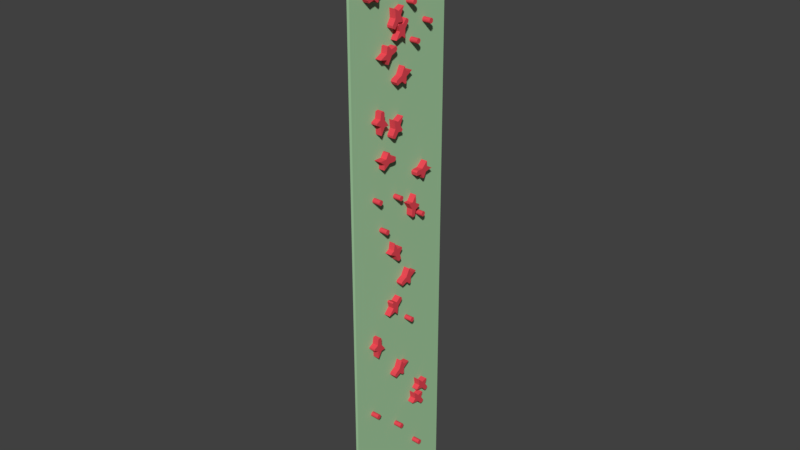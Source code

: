 # Source: SpeedClimbingWall.blend  (saved by Blender 2.79.0; exported with 4.5.12 LTS)
import bpy
from mathutils import Matrix  # noqa: F401  (used for matrix-valued properties, if any)

bpy.ops.wm.read_factory_settings(use_empty=True)
scene = bpy.context.scene
scene.name = 'Scene'

# ---- collections
col_collection_1 = bpy.data.collections.new('Collection 1'); scene.collection.children.link(col_collection_1)

# ---- materials (node trees are filled in below, after node groups)
mat_material_001 = bpy.data.materials.new('Material.001')
mat_material_001.alpha_threshold = 0.0
mat_material_001.use_transparent_shadow = False
mat_material_001.diffuse_color = (0.3853, 0.6383, 0.366, 1.0)
mat_material_001.specular_color = (0.8941, 1.0, 0.9397)
mat_material_001.roughness = 0.5
mat_material_002 = bpy.data.materials.new('Material.002')
mat_material_002.alpha_threshold = 0.0
mat_material_002.use_transparent_shadow = False
mat_material_002.preview_render_type = 'CUBE'
mat_material_002.diffuse_color = (0.8, 0.0675, 0.09141, 1.0)
mat_material_002.specular_color = (1.0, 0.1714, 0.0922)
mat_material_002.roughness = 0.5

# ---- material node trees

# ---- world
world_world = bpy.data.worlds.new('World'); scene.world = world_world
world_world.color = (0.05088, 0.05088, 0.05088)
world_world.use_sun_shadow = False
world_world.sun_shadow_jitter_overblur = 0.0
world_world.cycles.sampling_method = 'MANUAL'

# ---- meshes
me_plane = bpy.data.meshes.new('Plane')
me_plane.from_pydata([(-1.999, -0.9977, -0.07884), (0.000526, -0.9977, -0.07884), (-1.999, 1.002, -0.07884), (0.000526, 1.002, -0.07884), (-1.999, 1.002, -0.0003786), (-1.999, -0.9977, -0.0003786), (0.000526, -0.9977, -0.0003786), (0.000526, 1.002, -0.0003786)], [], [(0, 2, 3, 1), (5, 6, 7, 4), (0, 1, 6, 5), (1, 3, 7, 6), (2, 0, 5, 4), (3, 2, 4, 7)])
me_plane.materials.append(mat_material_001)
me_plane.use_remesh_preserve_volume = False
me_plane.use_remesh_preserve_attributes = False
me_plane.use_mirror_vertex_groups = False
me_plane.update()
me_cylinder_011 = bpy.data.meshes.new('Cylinder.011')
me_cylinder_011.from_pydata([(1.864, 0.6722, 24.93), (2.562, 0.6722, 24.87), (1.862, 0.6699, 24.91), (2.56, 0.6699, 24.84), (1.86, 0.6631, 24.88), (2.558, 0.6631, 24.82), (1.858, 0.652, 24.86), (2.556, 0.652, 24.8), (1.857, 0.6371, 24.84), (2.554, 0.6371, 24.78), (1.856, 0.6189, 24.83), (2.553, 0.6189, 24.77), (1.855, 0.5982, 24.82), (2.552, 0.5982, 24.76), (1.854, 0.5757, 24.81), (2.551, 0.5757, 24.75), (1.854, 0.5522, 24.81), (2.551, 0.5522, 24.75), (1.854, 0.5288, 24.81), (2.551, 0.5288, 24.75), (1.855, 0.5063, 24.82), (2.552, 0.5063, 24.76), (1.856, 0.4856, 24.83), (2.553, 0.4856, 24.77), (1.857, 0.4674, 24.84), (2.554, 0.4674, 24.78), (1.858, 0.4525, 24.86), (2.556, 0.4525, 24.8), (1.86, 0.4414, 24.88), (2.558, 0.4414, 24.82), (1.862, 0.4345, 24.91), (2.56, 0.4345, 24.84), (1.864, 0.4322, 24.93), (2.562, 0.4322, 24.87), (1.866, 0.4345, 24.95), (2.564, 0.4345, 24.89), (1.868, 0.4414, 24.97), (2.566, 0.4414, 24.91), (1.87, 0.4525, 25.0), (2.567, 0.4525, 24.93), (1.872, 0.4674, 25.01), (2.569, 0.4674, 24.95), (1.873, 0.4856, 25.03), (2.57, 0.4856, 24.97), (1.874, 0.5063, 25.04), (2.571, 0.5063, 24.98), (1.875, 0.5288, 25.05), (2.572, 0.5288, 24.99), (1.875, 0.5522, 25.05), (2.572, 0.5522, 24.99), (1.875, 0.5757, 25.05), (2.572, 0.5757, 24.99), (1.874, 0.5982, 25.04), (2.571, 0.5982, 24.98), (1.873, 0.6189, 25.03), (2.57, 0.6189, 24.97), (1.872, 0.6371, 25.01), (2.569, 0.6371, 24.95), (1.87, 0.652, 25.0), (2.567, 0.652, 24.93), (1.868, 0.6631, 24.97), (2.566, 0.6631, 24.91), (1.866, 0.6699, 24.95), (2.564, 0.6699, 24.89)], [], [(0, 1, 3, 2), (2, 3, 5, 4), (4, 5, 7, 6), (6, 7, 9, 8), (8, 9, 11, 10), (10, 11, 13, 12), (12, 13, 15, 14), (14, 15, 17, 16), (16, 17, 19, 18), (18, 19, 21, 20), (20, 21, 23, 22), (22, 23, 25, 24), (24, 25, 27, 26), (26, 27, 29, 28), (28, 29, 31, 30), (30, 31, 33, 32), (32, 33, 35, 34), (34, 35, 37, 36), (36, 37, 39, 38), (38, 39, 41, 40), (40, 41, 43, 42), (42, 43, 45, 44), (44, 45, 47, 46), (46, 47, 49, 48), (48, 49, 51, 50), (50, 51, 53, 52), (52, 53, 55, 54), (54, 55, 57, 56), (56, 57, 59, 58), (58, 59, 61, 60), (3, 1, 63, 61, 59, 57, 55, 53, 51, 49, 47, 45, 43, 41, 39, 37, 35, 33, 31, 29, 27, 25, 23, 21, 19, 17, 15, 13, 11, 9, 7, 5), (60, 61, 63, 62), (62, 63, 1, 0), (0, 2, 4, 6, 8, 10, 12, 14, 16, 18, 20, 22, 24, 26, 28, 30, 32, 34, 36, 38, 40, 42, 44, 46, 48, 50, 52, 54, 56, 58, 60, 62)])
me_cylinder_011.materials.append(mat_material_002)
me_cylinder_011.use_remesh_preserve_volume = False
me_cylinder_011.use_remesh_preserve_attributes = False
me_cylinder_011.use_mirror_vertex_groups = False
me_cylinder_011.update()
me_plane_021 = bpy.data.meshes.new('Plane.021')
me_plane_021.from_pydata([(2.638, 0.7917, 26.72), (2.66, 1.107, 26.97), (2.613, 0.8293, 26.43), (2.659, 0.7301, 26.95), (2.62, 0.5454, 26.51), (2.676, 0.5792, 27.15), (2.642, 0.4565, 26.76), (2.626, 0.1961, 26.58), (2.617, 0.1654, 26.48), (2.607, 0.2668, 26.37), (2.609, 0.7582, 26.39), (2.183, 0.8293, 26.47), (2.208, 0.7917, 26.75), (2.231, 1.107, 27.01), (2.229, 0.7301, 26.99), (2.18, 0.7582, 26.42), (2.178, 0.2668, 26.41), (2.19, 0.5454, 26.55), (2.247, 0.5792, 27.19), (2.212, 0.4565, 26.8), (2.197, 0.1961, 26.62), (2.188, 0.1654, 26.52)], [], [(0, 1, 3, 5, 6, 7, 8, 9, 4, 10, 2), (12, 13, 14, 18, 19, 20, 21, 16, 17, 15, 11), (8, 21, 16, 9), (5, 18, 19, 6), (10, 15, 11, 2), (4, 17, 15, 10), (2, 11, 12, 0), (6, 19, 20, 7), (9, 16, 17, 4), (0, 12, 13, 1), (7, 20, 21, 8), (3, 14, 18, 5), (1, 13, 14, 3)])
me_plane_021.materials.append(mat_material_002)
me_plane_021.use_remesh_preserve_volume = False
me_plane_021.use_remesh_preserve_attributes = False
me_plane_021.use_mirror_vertex_groups = False
me_plane_021.update()
me_cylinder_010 = bpy.data.meshes.new('Cylinder.010')
me_cylinder_010.from_pydata([(1.774, 1.745, 23.89), (2.471, 1.745, 23.83), (1.771, 1.743, 23.87), (2.469, 1.743, 23.81), (1.77, 1.736, 23.85), (2.467, 1.736, 23.78), (1.768, 1.725, 23.82), (2.465, 1.725, 23.76), (1.766, 1.71, 23.81), (2.463, 1.71, 23.75), (1.765, 1.692, 23.79), (2.462, 1.692, 23.73), (1.764, 1.671, 23.78), (2.461, 1.671, 23.72), (1.763, 1.648, 23.77), (2.461, 1.648, 23.71), (1.763, 1.625, 23.77), (2.46, 1.625, 23.71), (1.763, 1.602, 23.77), (2.461, 1.602, 23.71), (1.764, 1.579, 23.78), (2.461, 1.579, 23.72), (1.765, 1.558, 23.79), (2.462, 1.558, 23.73), (1.766, 1.54, 23.81), (2.463, 1.54, 23.75), (1.768, 1.525, 23.82), (2.465, 1.525, 23.76), (1.77, 1.514, 23.85), (2.467, 1.514, 23.78), (1.771, 1.507, 23.87), (2.469, 1.507, 23.81), (1.774, 1.505, 23.89), (2.471, 1.505, 23.83), (1.776, 1.507, 23.91), (2.473, 1.507, 23.85), (1.778, 1.514, 23.94), (2.475, 1.514, 23.88), (1.779, 1.525, 23.96), (2.477, 1.525, 23.9), (1.781, 1.54, 23.98), (2.478, 1.54, 23.91), (1.782, 1.558, 23.99), (2.48, 1.558, 23.93), (1.783, 1.579, 24.0), (2.481, 1.579, 23.94), (1.784, 1.602, 24.01), (2.481, 1.602, 23.95), (1.784, 1.625, 24.01), (2.481, 1.625, 23.95), (1.784, 1.648, 24.01), (2.481, 1.648, 23.95), (1.783, 1.671, 24.0), (2.481, 1.671, 23.94), (1.782, 1.692, 23.99), (2.48, 1.692, 23.93), (1.781, 1.71, 23.98), (2.478, 1.71, 23.91), (1.779, 1.725, 23.96), (2.477, 1.725, 23.9), (1.778, 1.736, 23.94), (2.475, 1.736, 23.88), (1.776, 1.743, 23.91), (2.473, 1.743, 23.85)], [], [(0, 1, 3, 2), (2, 3, 5, 4), (4, 5, 7, 6), (6, 7, 9, 8), (8, 9, 11, 10), (10, 11, 13, 12), (12, 13, 15, 14), (14, 15, 17, 16), (16, 17, 19, 18), (18, 19, 21, 20), (20, 21, 23, 22), (22, 23, 25, 24), (24, 25, 27, 26), (26, 27, 29, 28), (28, 29, 31, 30), (30, 31, 33, 32), (32, 33, 35, 34), (34, 35, 37, 36), (36, 37, 39, 38), (38, 39, 41, 40), (40, 41, 43, 42), (42, 43, 45, 44), (44, 45, 47, 46), (46, 47, 49, 48), (48, 49, 51, 50), (50, 51, 53, 52), (52, 53, 55, 54), (54, 55, 57, 56), (56, 57, 59, 58), (58, 59, 61, 60), (3, 1, 63, 61, 59, 57, 55, 53, 51, 49, 47, 45, 43, 41, 39, 37, 35, 33, 31, 29, 27, 25, 23, 21, 19, 17, 15, 13, 11, 9, 7, 5), (60, 61, 63, 62), (62, 63, 1, 0), (0, 2, 4, 6, 8, 10, 12, 14, 16, 18, 20, 22, 24, 26, 28, 30, 32, 34, 36, 38, 40, 42, 44, 46, 48, 50, 52, 54, 56, 58, 60, 62)])
me_cylinder_010.materials.append(mat_material_002)
me_cylinder_010.use_remesh_preserve_volume = False
me_cylinder_010.use_remesh_preserve_attributes = False
me_cylinder_010.use_mirror_vertex_groups = False
me_cylinder_010.update()
me_cylinder_009 = bpy.data.meshes.new('Cylinder.009')
me_cylinder_009.from_pydata([(1.714, 0.9177, 23.22), (2.412, 0.9177, 23.15), (1.712, 0.9154, 23.19), (2.41, 0.9154, 23.13), (1.71, 0.9085, 23.17), (2.408, 0.9085, 23.11), (1.709, 0.8975, 23.15), (2.406, 0.8975, 23.09), (1.707, 0.8825, 23.13), (2.404, 0.8825, 23.07), (1.706, 0.8643, 23.12), (2.403, 0.8643, 23.06), (1.705, 0.8436, 23.11), (2.402, 0.8436, 23.04), (1.704, 0.8211, 23.1), (2.402, 0.8211, 23.04), (1.704, 0.7977, 23.1), (2.401, 0.7977, 23.04), (1.704, 0.7743, 23.1), (2.402, 0.7743, 23.04), (1.705, 0.7518, 23.11), (2.402, 0.7518, 23.04), (1.706, 0.731, 23.12), (2.403, 0.731, 23.06), (1.707, 0.7128, 23.13), (2.404, 0.7128, 23.07), (1.709, 0.6979, 23.15), (2.406, 0.6979, 23.09), (1.71, 0.6868, 23.17), (2.408, 0.6868, 23.11), (1.712, 0.68, 23.19), (2.41, 0.68, 23.13), (1.714, 0.6777, 23.22), (2.412, 0.6777, 23.15), (1.716, 0.68, 23.24), (2.414, 0.68, 23.18), (1.718, 0.6868, 23.26), (2.416, 0.6868, 23.2), (1.72, 0.6979, 23.28), (2.418, 0.6979, 23.22), (1.722, 0.7128, 23.3), (2.419, 0.7128, 23.24), (1.723, 0.731, 23.32), (2.42, 0.731, 23.25), (1.724, 0.7518, 23.33), (2.421, 0.7518, 23.27), (1.725, 0.7743, 23.33), (2.422, 0.7743, 23.27), (1.725, 0.7977, 23.34), (2.422, 0.7977, 23.27), (1.725, 0.8211, 23.33), (2.422, 0.8211, 23.27), (1.724, 0.8436, 23.33), (2.421, 0.8436, 23.27), (1.723, 0.8643, 23.32), (2.42, 0.8643, 23.25), (1.722, 0.8825, 23.3), (2.419, 0.8825, 23.24), (1.72, 0.8975, 23.28), (2.418, 0.8975, 23.22), (1.718, 0.9085, 23.26), (2.416, 0.9085, 23.2), (1.716, 0.9154, 23.24), (2.414, 0.9154, 23.18)], [], [(0, 1, 3, 2), (2, 3, 5, 4), (4, 5, 7, 6), (6, 7, 9, 8), (8, 9, 11, 10), (10, 11, 13, 12), (12, 13, 15, 14), (14, 15, 17, 16), (16, 17, 19, 18), (18, 19, 21, 20), (20, 21, 23, 22), (22, 23, 25, 24), (24, 25, 27, 26), (26, 27, 29, 28), (28, 29, 31, 30), (30, 31, 33, 32), (32, 33, 35, 34), (34, 35, 37, 36), (36, 37, 39, 38), (38, 39, 41, 40), (40, 41, 43, 42), (42, 43, 45, 44), (44, 45, 47, 46), (46, 47, 49, 48), (48, 49, 51, 50), (50, 51, 53, 52), (52, 53, 55, 54), (54, 55, 57, 56), (56, 57, 59, 58), (58, 59, 61, 60), (3, 1, 63, 61, 59, 57, 55, 53, 51, 49, 47, 45, 43, 41, 39, 37, 35, 33, 31, 29, 27, 25, 23, 21, 19, 17, 15, 13, 11, 9, 7, 5), (60, 61, 63, 62), (62, 63, 1, 0), (0, 2, 4, 6, 8, 10, 12, 14, 16, 18, 20, 22, 24, 26, 28, 30, 32, 34, 36, 38, 40, 42, 44, 46, 48, 50, 52, 54, 56, 58, 60, 62)])
me_cylinder_009.materials.append(mat_material_002)
me_cylinder_009.use_remesh_preserve_volume = False
me_cylinder_009.use_remesh_preserve_attributes = False
me_cylinder_009.use_mirror_vertex_groups = False
me_cylinder_009.update()
me_cylinder_008 = bpy.data.meshes.new('Cylinder.008')
me_cylinder_008.from_pydata([(1.144, -1.544, 16.69), (1.841, -1.544, 16.63), (1.142, -1.547, 16.67), (1.839, -1.547, 16.61), (1.14, -1.554, 16.65), (1.837, -1.554, 16.59), (1.138, -1.565, 16.63), (1.835, -1.565, 16.56), (1.136, -1.58, 16.61), (1.834, -1.58, 16.55), (1.135, -1.598, 16.59), (1.832, -1.598, 16.53), (1.134, -1.619, 16.58), (1.831, -1.619, 16.52), (1.133, -1.641, 16.57), (1.831, -1.641, 16.51), (1.133, -1.664, 16.57), (1.831, -1.664, 16.51), (1.133, -1.688, 16.57), (1.831, -1.688, 16.51), (1.134, -1.71, 16.58), (1.831, -1.71, 16.52), (1.135, -1.731, 16.59), (1.832, -1.731, 16.53), (1.136, -1.749, 16.61), (1.834, -1.749, 16.55), (1.138, -1.764, 16.63), (1.835, -1.764, 16.56), (1.14, -1.775, 16.65), (1.837, -1.775, 16.59), (1.142, -1.782, 16.67), (1.839, -1.782, 16.61), (1.144, -1.784, 16.69), (1.841, -1.784, 16.63), (1.146, -1.782, 16.72), (1.843, -1.782, 16.65), (1.148, -1.775, 16.74), (1.845, -1.775, 16.68), (1.149, -1.764, 16.76), (1.847, -1.764, 16.7), (1.151, -1.749, 16.78), (1.848, -1.749, 16.72), (1.152, -1.731, 16.79), (1.85, -1.731, 16.73), (1.153, -1.71, 16.8), (1.851, -1.71, 16.74), (1.154, -1.688, 16.81), (1.851, -1.688, 16.75), (1.154, -1.664, 16.81), (1.851, -1.664, 16.75), (1.154, -1.641, 16.81), (1.851, -1.641, 16.75), (1.153, -1.619, 16.8), (1.851, -1.619, 16.74), (1.152, -1.598, 16.79), (1.85, -1.598, 16.73), (1.151, -1.58, 16.78), (1.848, -1.58, 16.72), (1.149, -1.565, 16.76), (1.847, -1.565, 16.7), (1.148, -1.554, 16.74), (1.845, -1.554, 16.68), (1.146, -1.547, 16.72), (1.843, -1.547, 16.65)], [], [(0, 1, 3, 2), (2, 3, 5, 4), (4, 5, 7, 6), (6, 7, 9, 8), (8, 9, 11, 10), (10, 11, 13, 12), (12, 13, 15, 14), (14, 15, 17, 16), (16, 17, 19, 18), (18, 19, 21, 20), (20, 21, 23, 22), (22, 23, 25, 24), (24, 25, 27, 26), (26, 27, 29, 28), (28, 29, 31, 30), (30, 31, 33, 32), (32, 33, 35, 34), (34, 35, 37, 36), (36, 37, 39, 38), (38, 39, 41, 40), (40, 41, 43, 42), (42, 43, 45, 44), (44, 45, 47, 46), (46, 47, 49, 48), (48, 49, 51, 50), (50, 51, 53, 52), (52, 53, 55, 54), (54, 55, 57, 56), (56, 57, 59, 58), (58, 59, 61, 60), (3, 1, 63, 61, 59, 57, 55, 53, 51, 49, 47, 45, 43, 41, 39, 37, 35, 33, 31, 29, 27, 25, 23, 21, 19, 17, 15, 13, 11, 9, 7, 5), (60, 61, 63, 62), (62, 63, 1, 0), (0, 2, 4, 6, 8, 10, 12, 14, 16, 18, 20, 22, 24, 26, 28, 30, 32, 34, 36, 38, 40, 42, 44, 46, 48, 50, 52, 54, 56, 58, 60, 62)])
me_cylinder_008.materials.append(mat_material_002)
me_cylinder_008.use_remesh_preserve_volume = False
me_cylinder_008.use_remesh_preserve_attributes = False
me_cylinder_008.use_mirror_vertex_groups = False
me_cylinder_008.update()
me_cylinder_007 = bpy.data.meshes.new('Cylinder.007')
me_cylinder_007.from_pydata([(1.118, -0.1788, 16.4), (1.816, -0.1788, 16.34), (1.116, -0.1811, 16.38), (1.814, -0.1811, 16.32), (1.114, -0.1879, 16.36), (1.812, -0.1879, 16.3), (1.113, -0.199, 16.34), (1.81, -0.199, 16.28), (1.111, -0.214, 16.32), (1.808, -0.214, 16.26), (1.11, -0.2321, 16.3), (1.807, -0.2321, 16.24), (1.109, -0.2529, 16.29), (1.806, -0.2529, 16.23), (1.108, -0.2754, 16.29), (1.806, -0.2754, 16.23), (1.108, -0.2988, 16.28), (1.805, -0.2988, 16.22), (1.108, -0.3222, 16.29), (1.806, -0.3222, 16.23), (1.109, -0.3447, 16.29), (1.806, -0.3447, 16.23), (1.11, -0.3655, 16.3), (1.807, -0.3655, 16.24), (1.111, -0.3837, 16.32), (1.808, -0.3837, 16.26), (1.113, -0.3986, 16.34), (1.81, -0.3986, 16.28), (1.114, -0.4097, 16.36), (1.812, -0.4097, 16.3), (1.116, -0.4165, 16.38), (1.814, -0.4165, 16.32), (1.118, -0.4188, 16.4), (1.816, -0.4188, 16.34), (1.12, -0.4165, 16.43), (1.818, -0.4165, 16.37), (1.122, -0.4097, 16.45), (1.82, -0.4097, 16.39), (1.124, -0.3986, 16.47), (1.822, -0.3986, 16.41), (1.126, -0.3837, 16.49), (1.823, -0.3837, 16.43), (1.127, -0.3655, 16.5), (1.824, -0.3655, 16.44), (1.128, -0.3447, 16.51), (1.825, -0.3447, 16.45), (1.129, -0.3222, 16.52), (1.826, -0.3222, 16.46), (1.129, -0.2988, 16.52), (1.826, -0.2988, 16.46), (1.129, -0.2754, 16.52), (1.826, -0.2754, 16.46), (1.128, -0.2529, 16.51), (1.825, -0.2529, 16.45), (1.127, -0.2321, 16.5), (1.824, -0.2321, 16.44), (1.126, -0.214, 16.49), (1.823, -0.214, 16.43), (1.124, -0.199, 16.47), (1.822, -0.199, 16.41), (1.122, -0.1879, 16.45), (1.82, -0.1879, 16.39), (1.12, -0.1811, 16.43), (1.818, -0.1811, 16.37)], [], [(0, 1, 3, 2), (2, 3, 5, 4), (4, 5, 7, 6), (6, 7, 9, 8), (8, 9, 11, 10), (10, 11, 13, 12), (12, 13, 15, 14), (14, 15, 17, 16), (16, 17, 19, 18), (18, 19, 21, 20), (20, 21, 23, 22), (22, 23, 25, 24), (24, 25, 27, 26), (26, 27, 29, 28), (28, 29, 31, 30), (30, 31, 33, 32), (32, 33, 35, 34), (34, 35, 37, 36), (36, 37, 39, 38), (38, 39, 41, 40), (40, 41, 43, 42), (42, 43, 45, 44), (44, 45, 47, 46), (46, 47, 49, 48), (48, 49, 51, 50), (50, 51, 53, 52), (52, 53, 55, 54), (54, 55, 57, 56), (56, 57, 59, 58), (58, 59, 61, 60), (3, 1, 63, 61, 59, 57, 55, 53, 51, 49, 47, 45, 43, 41, 39, 37, 35, 33, 31, 29, 27, 25, 23, 21, 19, 17, 15, 13, 11, 9, 7, 5), (60, 61, 63, 62), (62, 63, 1, 0), (0, 2, 4, 6, 8, 10, 12, 14, 16, 18, 20, 22, 24, 26, 28, 30, 32, 34, 36, 38, 40, 42, 44, 46, 48, 50, 52, 54, 56, 58, 60, 62)])
me_cylinder_007.materials.append(mat_material_002)
me_cylinder_007.use_remesh_preserve_volume = False
me_cylinder_007.use_remesh_preserve_attributes = False
me_cylinder_007.use_mirror_vertex_groups = False
me_cylinder_007.update()
me_cylinder_006 = bpy.data.meshes.new('Cylinder.006')
me_cylinder_006.from_pydata([(1.006, -1.116, 15.11), (1.703, -1.116, 15.05), (1.003, -1.118, 15.09), (1.701, -1.118, 15.03), (1.002, -1.125, 15.07), (1.699, -1.125, 15.01), (0.9997, -1.136, 15.05), (1.697, -1.136, 14.99), (0.9981, -1.151, 15.03), (1.695, -1.151, 14.97), (0.9968, -1.169, 15.01), (1.694, -1.169, 14.95), (0.9958, -1.19, 15.0), (1.693, -1.19, 14.94), (0.9953, -1.212, 15.0), (1.693, -1.212, 14.93), (0.995, -1.236, 14.99), (1.692, -1.236, 14.93), (0.9953, -1.259, 15.0), (1.693, -1.259, 14.93), (0.9958, -1.282, 15.0), (1.693, -1.282, 14.94), (0.9968, -1.302, 15.01), (1.694, -1.302, 14.95), (0.9981, -1.321, 15.03), (1.695, -1.321, 14.97), (0.9997, -1.336, 15.05), (1.697, -1.336, 14.99), (1.002, -1.347, 15.07), (1.699, -1.347, 15.01), (1.003, -1.353, 15.09), (1.701, -1.353, 15.03), (1.006, -1.356, 15.11), (1.703, -1.356, 15.05), (1.008, -1.353, 15.14), (1.705, -1.353, 15.08), (1.01, -1.347, 15.16), (1.707, -1.347, 15.1), (1.011, -1.336, 15.18), (1.709, -1.336, 15.12), (1.013, -1.321, 15.2), (1.71, -1.321, 15.14), (1.014, -1.302, 15.21), (1.712, -1.302, 15.15), (1.015, -1.282, 15.22), (1.713, -1.282, 15.16), (1.016, -1.259, 15.23), (1.713, -1.259, 15.17), (1.016, -1.236, 15.23), (1.713, -1.236, 15.17), (1.016, -1.212, 15.23), (1.713, -1.212, 15.17), (1.015, -1.19, 15.22), (1.713, -1.19, 15.16), (1.014, -1.169, 15.21), (1.712, -1.169, 15.15), (1.013, -1.151, 15.2), (1.71, -1.151, 15.14), (1.011, -1.136, 15.18), (1.709, -1.136, 15.12), (1.01, -1.125, 15.16), (1.707, -1.125, 15.1), (1.008, -1.118, 15.14), (1.705, -1.118, 15.08)], [], [(0, 1, 3, 2), (2, 3, 5, 4), (4, 5, 7, 6), (6, 7, 9, 8), (8, 9, 11, 10), (10, 11, 13, 12), (12, 13, 15, 14), (14, 15, 17, 16), (16, 17, 19, 18), (18, 19, 21, 20), (20, 21, 23, 22), (22, 23, 25, 24), (24, 25, 27, 26), (26, 27, 29, 28), (28, 29, 31, 30), (30, 31, 33, 32), (32, 33, 35, 34), (34, 35, 37, 36), (36, 37, 39, 38), (38, 39, 41, 40), (40, 41, 43, 42), (42, 43, 45, 44), (44, 45, 47, 46), (46, 47, 49, 48), (48, 49, 51, 50), (50, 51, 53, 52), (52, 53, 55, 54), (54, 55, 57, 56), (56, 57, 59, 58), (58, 59, 61, 60), (3, 1, 63, 61, 59, 57, 55, 53, 51, 49, 47, 45, 43, 41, 39, 37, 35, 33, 31, 29, 27, 25, 23, 21, 19, 17, 15, 13, 11, 9, 7, 5), (60, 61, 63, 62), (62, 63, 1, 0), (0, 2, 4, 6, 8, 10, 12, 14, 16, 18, 20, 22, 24, 26, 28, 30, 32, 34, 36, 38, 40, 42, 44, 46, 48, 50, 52, 54, 56, 58, 60, 62)])
me_cylinder_006.materials.append(mat_material_002)
me_cylinder_006.use_remesh_preserve_volume = False
me_cylinder_006.use_remesh_preserve_attributes = False
me_cylinder_006.use_mirror_vertex_groups = False
me_cylinder_006.update()
me_cylinder_005 = bpy.data.meshes.new('Cylinder.005')
me_cylinder_005.from_pydata([(1.003, 1.346, 15.08), (1.7, 1.346, 15.02), (1.001, 1.344, 15.06), (1.698, 1.344, 15.0), (0.9989, 1.337, 15.04), (1.696, 1.337, 14.98), (0.9971, 1.326, 15.02), (1.694, 1.326, 14.96), (0.9955, 1.311, 15.0), (1.693, 1.311, 14.94), (0.9942, 1.293, 14.98), (1.692, 1.293, 14.92), (0.9932, 1.272, 14.97), (1.691, 1.272, 14.91), (0.9926, 1.25, 14.97), (1.69, 1.25, 14.9), (0.9924, 1.226, 14.96), (1.69, 1.226, 14.9), (0.9926, 1.203, 14.97), (1.69, 1.203, 14.9), (0.9932, 1.18, 14.97), (1.691, 1.18, 14.91), (0.9942, 1.16, 14.98), (1.692, 1.16, 14.92), (0.9955, 1.141, 15.0), (1.693, 1.141, 14.94), (0.9971, 1.127, 15.02), (1.694, 1.127, 14.96), (0.9989, 1.115, 15.04), (1.696, 1.115, 14.98), (1.001, 1.109, 15.06), (1.698, 1.109, 15.0), (1.003, 1.106, 15.08), (1.7, 1.106, 15.02), (1.005, 1.109, 15.11), (1.702, 1.109, 15.05), (1.007, 1.115, 15.13), (1.704, 1.115, 15.07), (1.009, 1.127, 15.15), (1.706, 1.127, 15.09), (1.01, 1.141, 15.17), (1.708, 1.141, 15.11), (1.012, 1.16, 15.18), (1.709, 1.16, 15.12), (1.013, 1.18, 15.19), (1.71, 1.18, 15.13), (1.013, 1.203, 15.2), (1.71, 1.203, 15.14), (1.013, 1.226, 15.2), (1.711, 1.226, 15.14), (1.013, 1.25, 15.2), (1.71, 1.25, 15.14), (1.013, 1.272, 15.19), (1.71, 1.272, 15.13), (1.012, 1.293, 15.18), (1.709, 1.293, 15.12), (1.01, 1.311, 15.17), (1.708, 1.311, 15.11), (1.009, 1.326, 15.15), (1.706, 1.326, 15.09), (1.007, 1.337, 15.13), (1.704, 1.337, 15.07), (1.005, 1.344, 15.11), (1.702, 1.344, 15.05)], [], [(0, 1, 3, 2), (2, 3, 5, 4), (4, 5, 7, 6), (6, 7, 9, 8), (8, 9, 11, 10), (10, 11, 13, 12), (12, 13, 15, 14), (14, 15, 17, 16), (16, 17, 19, 18), (18, 19, 21, 20), (20, 21, 23, 22), (22, 23, 25, 24), (24, 25, 27, 26), (26, 27, 29, 28), (28, 29, 31, 30), (30, 31, 33, 32), (32, 33, 35, 34), (34, 35, 37, 36), (36, 37, 39, 38), (38, 39, 41, 40), (40, 41, 43, 42), (42, 43, 45, 44), (44, 45, 47, 46), (46, 47, 49, 48), (48, 49, 51, 50), (50, 51, 53, 52), (52, 53, 55, 54), (54, 55, 57, 56), (56, 57, 59, 58), (58, 59, 61, 60), (3, 1, 63, 61, 59, 57, 55, 53, 51, 49, 47, 45, 43, 41, 39, 37, 35, 33, 31, 29, 27, 25, 23, 21, 19, 17, 15, 13, 11, 9, 7, 5), (60, 61, 63, 62), (62, 63, 1, 0), (0, 2, 4, 6, 8, 10, 12, 14, 16, 18, 20, 22, 24, 26, 28, 30, 32, 34, 36, 38, 40, 42, 44, 46, 48, 50, 52, 54, 56, 58, 60, 62)])
me_cylinder_005.materials.append(mat_material_002)
me_cylinder_005.use_remesh_preserve_volume = False
me_cylinder_005.use_remesh_preserve_attributes = False
me_cylinder_005.use_mirror_vertex_groups = False
me_cylinder_005.update()
me_cylinder_004 = bpy.data.meshes.new('Cylinder.004')
me_cylinder_004.from_pydata([(0.5468, 0.6087, 9.87), (1.244, 0.6087, 9.809), (0.5448, 0.6064, 9.847), (1.242, 0.6064, 9.786), (0.5428, 0.5995, 9.824), (1.24, 0.5995, 9.763), (0.541, 0.5884, 9.803), (1.238, 0.5884, 9.742), (0.5394, 0.5735, 9.785), (1.237, 0.5735, 9.724), (0.5381, 0.5553, 9.77), (1.235, 0.5553, 9.709), (0.5371, 0.5346, 9.759), (1.234, 0.5346, 9.698), (0.5365, 0.5121, 9.753), (1.234, 0.5121, 9.692), (0.5363, 0.4887, 9.75), (1.234, 0.4887, 9.689), (0.5365, 0.4653, 9.753), (1.234, 0.4653, 9.692), (0.5371, 0.4427, 9.759), (1.234, 0.4427, 9.698), (0.5381, 0.422, 9.77), (1.235, 0.422, 9.709), (0.5394, 0.4038, 9.785), (1.237, 0.4038, 9.724), (0.541, 0.3889, 9.803), (1.238, 0.3889, 9.742), (0.5428, 0.3778, 9.824), (1.24, 0.3778, 9.763), (0.5448, 0.371, 9.847), (1.242, 0.371, 9.786), (0.5468, 0.3687, 9.87), (1.244, 0.3687, 9.809), (0.5488, 0.371, 9.893), (1.246, 0.371, 9.832), (0.5508, 0.3778, 9.916), (1.248, 0.3778, 9.855), (0.5526, 0.3889, 9.936), (1.25, 0.3889, 9.875), (0.5542, 0.4038, 9.954), (1.252, 0.4038, 9.893), (0.5555, 0.422, 9.969), (1.253, 0.422, 9.908), (0.5565, 0.4427, 9.98), (1.254, 0.4427, 9.919), (0.5571, 0.4653, 9.987), (1.254, 0.4653, 9.926), (0.5573, 0.4887, 9.989), (1.255, 0.4887, 9.928), (0.5571, 0.5121, 9.987), (1.254, 0.5121, 9.926), (0.5565, 0.5346, 9.98), (1.254, 0.5346, 9.919), (0.5555, 0.5553, 9.969), (1.253, 0.5553, 9.908), (0.5542, 0.5735, 9.954), (1.252, 0.5735, 9.893), (0.5526, 0.5884, 9.936), (1.25, 0.5884, 9.875), (0.5508, 0.5995, 9.916), (1.248, 0.5995, 9.855), (0.5488, 0.6064, 9.893), (1.246, 0.6064, 9.832)], [], [(0, 1, 3, 2), (2, 3, 5, 4), (4, 5, 7, 6), (6, 7, 9, 8), (8, 9, 11, 10), (10, 11, 13, 12), (12, 13, 15, 14), (14, 15, 17, 16), (16, 17, 19, 18), (18, 19, 21, 20), (20, 21, 23, 22), (22, 23, 25, 24), (24, 25, 27, 26), (26, 27, 29, 28), (28, 29, 31, 30), (30, 31, 33, 32), (32, 33, 35, 34), (34, 35, 37, 36), (36, 37, 39, 38), (38, 39, 41, 40), (40, 41, 43, 42), (42, 43, 45, 44), (44, 45, 47, 46), (46, 47, 49, 48), (48, 49, 51, 50), (50, 51, 53, 52), (52, 53, 55, 54), (54, 55, 57, 56), (56, 57, 59, 58), (58, 59, 61, 60), (3, 1, 63, 61, 59, 57, 55, 53, 51, 49, 47, 45, 43, 41, 39, 37, 35, 33, 31, 29, 27, 25, 23, 21, 19, 17, 15, 13, 11, 9, 7, 5), (60, 61, 63, 62), (62, 63, 1, 0), (0, 2, 4, 6, 8, 10, 12, 14, 16, 18, 20, 22, 24, 26, 28, 30, 32, 34, 36, 38, 40, 42, 44, 46, 48, 50, 52, 54, 56, 58, 60, 62)])
me_cylinder_004.materials.append(mat_material_002)
me_cylinder_004.use_remesh_preserve_volume = False
me_cylinder_004.use_remesh_preserve_attributes = False
me_cylinder_004.use_mirror_vertex_groups = False
me_cylinder_004.update()
me_cylinder_003 = bpy.data.meshes.new('Cylinder.003')
me_cylinder_003.from_pydata([(-0.1083, 1.237, 2.383), (0.5891, 1.237, 2.322), (-0.1103, 1.234, 2.359), (0.587, 1.234, 2.298), (-0.1123, 1.228, 2.337), (0.5851, 1.228, 2.276), (-0.1141, 1.216, 2.316), (0.5833, 1.216, 2.255), (-0.1157, 1.202, 2.298), (0.5817, 1.202, 2.237), (-0.117, 1.183, 2.283), (0.5804, 1.183, 2.222), (-0.1179, 1.163, 2.272), (0.5794, 1.163, 2.211), (-0.1185, 1.14, 2.265), (0.5788, 1.14, 2.204), (-0.1187, 1.117, 2.263), (0.5786, 1.117, 2.202), (-0.1185, 1.093, 2.265), (0.5788, 1.093, 2.204), (-0.1179, 1.071, 2.272), (0.5794, 1.071, 2.211), (-0.117, 1.05, 2.283), (0.5804, 1.05, 2.222), (-0.1157, 1.032, 2.298), (0.5817, 1.032, 2.237), (-0.1141, 1.017, 2.316), (0.5833, 1.017, 2.255), (-0.1123, 1.006, 2.337), (0.5851, 1.006, 2.276), (-0.1103, 0.999, 2.359), (0.587, 0.999, 2.298), (-0.1083, 0.9967, 2.383), (0.5891, 0.9967, 2.322), (-0.1062, 0.999, 2.406), (0.5911, 0.999, 2.345), (-0.1043, 1.006, 2.428), (0.5931, 1.006, 2.367), (-0.1025, 1.017, 2.449), (0.5949, 1.017, 2.388), (-0.1009, 1.032, 2.467), (0.5965, 1.032, 2.406), (-0.09957, 1.05, 2.482), (0.5978, 1.05, 2.421), (-0.0986, 1.071, 2.493), (0.5987, 1.071, 2.432), (-0.098, 1.093, 2.5), (0.5993, 1.093, 2.439), (-0.0978, 1.117, 2.502), (0.5995, 1.117, 2.441), (-0.098, 1.14, 2.5), (0.5993, 1.14, 2.439), (-0.0986, 1.163, 2.493), (0.5987, 1.163, 2.432), (-0.09957, 1.183, 2.482), (0.5978, 1.183, 2.421), (-0.1009, 1.202, 2.467), (0.5965, 1.202, 2.406), (-0.1025, 1.216, 2.449), (0.5949, 1.216, 2.388), (-0.1043, 1.228, 2.428), (0.5931, 1.228, 2.367), (-0.1062, 1.234, 2.406), (0.5911, 1.234, 2.345)], [], [(0, 1, 3, 2), (2, 3, 5, 4), (4, 5, 7, 6), (6, 7, 9, 8), (8, 9, 11, 10), (10, 11, 13, 12), (12, 13, 15, 14), (14, 15, 17, 16), (16, 17, 19, 18), (18, 19, 21, 20), (20, 21, 23, 22), (22, 23, 25, 24), (24, 25, 27, 26), (26, 27, 29, 28), (28, 29, 31, 30), (30, 31, 33, 32), (32, 33, 35, 34), (34, 35, 37, 36), (36, 37, 39, 38), (38, 39, 41, 40), (40, 41, 43, 42), (42, 43, 45, 44), (44, 45, 47, 46), (46, 47, 49, 48), (48, 49, 51, 50), (50, 51, 53, 52), (52, 53, 55, 54), (54, 55, 57, 56), (56, 57, 59, 58), (58, 59, 61, 60), (3, 1, 63, 61, 59, 57, 55, 53, 51, 49, 47, 45, 43, 41, 39, 37, 35, 33, 31, 29, 27, 25, 23, 21, 19, 17, 15, 13, 11, 9, 7, 5), (60, 61, 63, 62), (62, 63, 1, 0), (0, 2, 4, 6, 8, 10, 12, 14, 16, 18, 20, 22, 24, 26, 28, 30, 32, 34, 36, 38, 40, 42, 44, 46, 48, 50, 52, 54, 56, 58, 60, 62)])
me_cylinder_003.materials.append(mat_material_002)
me_cylinder_003.use_remesh_preserve_volume = False
me_cylinder_003.use_remesh_preserve_attributes = False
me_cylinder_003.use_mirror_vertex_groups = False
me_cylinder_003.update()
me_cylinder_002 = bpy.data.meshes.new('Cylinder.002')
me_cylinder_002.from_pydata([(0.04986, -0.1589, 4.19), (0.7472, -0.1589, 4.129), (0.04782, -0.1612, 4.166), (0.7452, -0.1612, 4.105), (0.04585, -0.168, 4.144), (0.7432, -0.168, 4.083), (0.04405, -0.1791, 4.123), (0.7414, -0.1791, 4.062), (0.04246, -0.194, 4.105), (0.7398, -0.194, 4.044), (0.04116, -0.2122, 4.09), (0.7385, -0.2122, 4.029), (0.04019, -0.2329, 4.079), (0.7375, -0.2329, 4.018), (0.0396, -0.2555, 4.073), (0.7369, -0.2555, 4.012), (0.0394, -0.2789, 4.07), (0.7367, -0.2789, 4.009), (0.0396, -0.3023, 4.073), (0.7369, -0.3023, 4.012), (0.04019, -0.3248, 4.079), (0.7375, -0.3248, 4.018), (0.04116, -0.3455, 4.09), (0.7385, -0.3455, 4.029), (0.04246, -0.3637, 4.105), (0.7398, -0.3637, 4.044), (0.04405, -0.3786, 4.123), (0.7414, -0.3786, 4.062), (0.04585, -0.3897, 4.144), (0.7432, -0.3897, 4.083), (0.04782, -0.3966, 4.166), (0.7452, -0.3966, 4.105), (0.04986, -0.3989, 4.19), (0.7472, -0.3989, 4.129), (0.0519, -0.3966, 4.213), (0.7492, -0.3966, 4.152), (0.05386, -0.3897, 4.236), (0.7512, -0.3897, 4.175), (0.05567, -0.3786, 4.256), (0.753, -0.3786, 4.195), (0.05725, -0.3637, 4.274), (0.7546, -0.3637, 4.213), (0.05855, -0.3455, 4.289), (0.7559, -0.3455, 4.228), (0.05952, -0.3248, 4.3), (0.7569, -0.3248, 4.239), (0.06011, -0.3023, 4.307), (0.7574, -0.3023, 4.246), (0.06031, -0.2789, 4.309), (0.7577, -0.2789, 4.248), (0.06011, -0.2555, 4.307), (0.7574, -0.2555, 4.246), (0.05952, -0.2329, 4.3), (0.7569, -0.2329, 4.239), (0.05855, -0.2122, 4.289), (0.7559, -0.2122, 4.228), (0.05725, -0.194, 4.274), (0.7546, -0.194, 4.213), (0.05567, -0.1791, 4.256), (0.753, -0.1791, 4.195), (0.05386, -0.168, 4.236), (0.7512, -0.168, 4.175), (0.0519, -0.1612, 4.213), (0.7492, -0.1612, 4.152)], [], [(0, 1, 3, 2), (2, 3, 5, 4), (4, 5, 7, 6), (6, 7, 9, 8), (8, 9, 11, 10), (10, 11, 13, 12), (12, 13, 15, 14), (14, 15, 17, 16), (16, 17, 19, 18), (18, 19, 21, 20), (20, 21, 23, 22), (22, 23, 25, 24), (24, 25, 27, 26), (26, 27, 29, 28), (28, 29, 31, 30), (30, 31, 33, 32), (32, 33, 35, 34), (34, 35, 37, 36), (36, 37, 39, 38), (38, 39, 41, 40), (40, 41, 43, 42), (42, 43, 45, 44), (44, 45, 47, 46), (46, 47, 49, 48), (48, 49, 51, 50), (50, 51, 53, 52), (52, 53, 55, 54), (54, 55, 57, 56), (56, 57, 59, 58), (58, 59, 61, 60), (3, 1, 63, 61, 59, 57, 55, 53, 51, 49, 47, 45, 43, 41, 39, 37, 35, 33, 31, 29, 27, 25, 23, 21, 19, 17, 15, 13, 11, 9, 7, 5), (60, 61, 63, 62), (62, 63, 1, 0), (0, 2, 4, 6, 8, 10, 12, 14, 16, 18, 20, 22, 24, 26, 28, 30, 32, 34, 36, 38, 40, 42, 44, 46, 48, 50, 52, 54, 56, 58, 60, 62)])
me_cylinder_002.materials.append(mat_material_002)
me_cylinder_002.use_remesh_preserve_volume = False
me_cylinder_002.use_remesh_preserve_attributes = False
me_cylinder_002.use_mirror_vertex_groups = False
me_cylinder_002.update()
me_cylinder_001 = bpy.data.meshes.new('Cylinder.001')
me_cylinder_001.from_pydata([(0.1793, -1.824, 5.669), (0.8766, -1.824, 5.608), (0.1773, -1.826, 5.646), (0.8746, -1.826, 5.585), (0.1753, -1.833, 5.624), (0.8726, -1.833, 5.563), (0.1735, -1.844, 5.603), (0.8708, -1.844, 5.542), (0.1719, -1.859, 5.585), (0.8692, -1.859, 5.524), (0.1706, -1.877, 5.57), (0.8679, -1.877, 5.509), (0.1696, -1.898, 5.559), (0.867, -1.898, 5.498), (0.169, -1.92, 5.552), (0.8664, -1.92, 5.491), (0.1688, -1.944, 5.55), (0.8662, -1.944, 5.489), (0.169, -1.967, 5.552), (0.8664, -1.967, 5.491), (0.1696, -1.989, 5.559), (0.867, -1.989, 5.498), (0.1706, -2.01, 5.57), (0.8679, -2.01, 5.509), (0.1719, -2.028, 5.585), (0.8692, -2.028, 5.524), (0.1735, -2.043, 5.603), (0.8708, -2.043, 5.542), (0.1753, -2.054, 5.624), (0.8726, -2.054, 5.563), (0.1773, -2.061, 5.646), (0.8746, -2.061, 5.585), (0.1793, -2.064, 5.669), (0.8766, -2.064, 5.608), (0.1813, -2.061, 5.693), (0.8787, -2.061, 5.632), (0.1833, -2.054, 5.715), (0.8806, -2.054, 5.654), (0.1851, -2.043, 5.736), (0.8825, -2.043, 5.675), (0.1867, -2.028, 5.754), (0.884, -2.028, 5.693), (0.188, -2.01, 5.769), (0.8853, -2.01, 5.708), (0.189, -1.989, 5.78), (0.8863, -1.989, 5.719), (0.1896, -1.967, 5.787), (0.8869, -1.967, 5.726), (0.1898, -1.944, 5.789), (0.8871, -1.944, 5.728), (0.1896, -1.92, 5.787), (0.8869, -1.92, 5.726), (0.189, -1.898, 5.78), (0.8863, -1.898, 5.719), (0.188, -1.877, 5.769), (0.8853, -1.877, 5.708), (0.1867, -1.859, 5.754), (0.884, -1.859, 5.693), (0.1851, -1.844, 5.736), (0.8825, -1.844, 5.675), (0.1833, -1.833, 5.715), (0.8806, -1.833, 5.654), (0.1813, -1.826, 5.693), (0.8787, -1.826, 5.632)], [], [(0, 1, 3, 2), (2, 3, 5, 4), (4, 5, 7, 6), (6, 7, 9, 8), (8, 9, 11, 10), (10, 11, 13, 12), (12, 13, 15, 14), (14, 15, 17, 16), (16, 17, 19, 18), (18, 19, 21, 20), (20, 21, 23, 22), (22, 23, 25, 24), (24, 25, 27, 26), (26, 27, 29, 28), (28, 29, 31, 30), (30, 31, 33, 32), (32, 33, 35, 34), (34, 35, 37, 36), (36, 37, 39, 38), (38, 39, 41, 40), (40, 41, 43, 42), (42, 43, 45, 44), (44, 45, 47, 46), (46, 47, 49, 48), (48, 49, 51, 50), (50, 51, 53, 52), (52, 53, 55, 54), (54, 55, 57, 56), (56, 57, 59, 58), (58, 59, 61, 60), (3, 1, 63, 61, 59, 57, 55, 53, 51, 49, 47, 45, 43, 41, 39, 37, 35, 33, 31, 29, 27, 25, 23, 21, 19, 17, 15, 13, 11, 9, 7, 5), (60, 61, 63, 62), (62, 63, 1, 0), (0, 2, 4, 6, 8, 10, 12, 14, 16, 18, 20, 22, 24, 26, 28, 30, 32, 34, 36, 38, 40, 42, 44, 46, 48, 50, 52, 54, 56, 58, 60, 62)])
me_cylinder_001.materials.append(mat_material_002)
me_cylinder_001.use_remesh_preserve_volume = False
me_cylinder_001.use_remesh_preserve_attributes = False
me_cylinder_001.use_mirror_vertex_groups = False
me_cylinder_001.update()
me_plane_020 = bpy.data.meshes.new('Plane.020')
me_plane_020.from_pydata([(2.541, -1.595, 25.61), (2.557, -1.236, 25.8), (2.516, -1.616, 25.32), (2.563, -1.608, 25.86), (2.528, -1.878, 25.46), (2.583, -1.716, 26.08), (2.551, -1.915, 25.72), (2.54, -2.206, 25.6), (2.532, -2.256, 25.51), (2.521, -2.179, 25.38), (2.514, -1.694, 25.3), (2.087, -1.616, 25.36), (2.112, -1.595, 25.65), (2.128, -1.236, 25.84), (2.133, -1.608, 25.9), (2.084, -1.694, 25.33), (2.091, -2.179, 25.41), (2.099, -1.878, 25.5), (2.153, -1.716, 26.12), (2.121, -1.915, 25.76), (2.111, -2.206, 25.64), (2.103, -2.256, 25.54)], [], [(0, 1, 3, 5, 6, 7, 8, 9, 4, 10, 2), (12, 13, 14, 18, 19, 20, 21, 16, 17, 15, 11), (8, 21, 16, 9), (5, 18, 19, 6), (10, 15, 11, 2), (4, 17, 15, 10), (2, 11, 12, 0), (6, 19, 20, 7), (9, 16, 17, 4), (0, 12, 13, 1), (7, 20, 21, 8), (3, 14, 18, 5), (1, 13, 14, 3)])
me_plane_020.materials.append(mat_material_002)
me_plane_020.use_remesh_preserve_volume = False
me_plane_020.use_remesh_preserve_attributes = False
me_plane_020.use_mirror_vertex_groups = False
me_plane_020.update()
me_plane_019 = bpy.data.meshes.new('Plane.019')
me_plane_019.from_pydata([(2.742, 1.845, 27.91), (2.777, 1.796, 28.31), (2.732, 2.109, 27.79), (2.749, 1.609, 27.99), (2.715, 1.888, 27.59), (2.747, 1.358, 27.97), (2.72, 1.629, 27.65), (2.692, 1.643, 27.34), (2.685, 1.711, 27.26), (2.687, 1.861, 27.28), (2.725, 2.107, 27.71), (2.302, 2.109, 27.83), (2.313, 1.845, 27.95), (2.348, 1.796, 28.35), (2.32, 1.609, 28.02), (2.295, 2.107, 27.75), (2.258, 1.861, 27.32), (2.285, 1.888, 27.63), (2.318, 1.358, 28.0), (2.29, 1.629, 27.69), (2.263, 1.643, 27.37), (2.256, 1.711, 27.3)], [], [(0, 1, 3, 5, 6, 7, 8, 9, 4, 10, 2), (12, 13, 14, 18, 19, 20, 21, 16, 17, 15, 11), (8, 21, 16, 9), (5, 18, 19, 6), (10, 15, 11, 2), (4, 17, 15, 10), (2, 11, 12, 0), (6, 19, 20, 7), (9, 16, 17, 4), (0, 12, 13, 1), (7, 20, 21, 8), (3, 14, 18, 5), (1, 13, 14, 3)])
me_plane_019.materials.append(mat_material_002)
me_plane_019.use_remesh_preserve_volume = False
me_plane_019.use_remesh_preserve_attributes = False
me_plane_019.use_mirror_vertex_groups = False
me_plane_019.update()
me_plane_018 = bpy.data.meshes.new('Plane.018')
me_plane_018.from_pydata([(2.384, -0.3044, 23.81), (2.355, -0.5361, 23.48), (2.407, -0.4207, 24.08), (2.365, -0.1786, 23.6), (2.407, -0.125, 24.08), (2.352, 0.02225, 23.45), (2.388, 0.02974, 23.87), (2.41, 0.23, 24.11), (2.419, 0.2319, 24.21), (2.426, 0.1029, 24.29), (2.412, -0.3642, 24.14), (1.978, -0.4207, 24.12), (1.955, -0.3044, 23.85), (1.926, -0.5361, 23.52), (1.936, -0.1786, 23.64), (1.983, -0.3642, 24.18), (1.997, 0.1029, 24.33), (1.978, -0.125, 24.12), (1.923, 0.02225, 23.49), (1.959, 0.02974, 23.9), (1.98, 0.23, 24.15), (1.989, 0.2319, 24.25)], [], [(0, 1, 3, 5, 6, 7, 8, 9, 4, 10, 2), (12, 13, 14, 18, 19, 20, 21, 16, 17, 15, 11), (8, 21, 16, 9), (5, 18, 19, 6), (10, 15, 11, 2), (4, 17, 15, 10), (2, 11, 12, 0), (6, 19, 20, 7), (9, 16, 17, 4), (0, 12, 13, 1), (7, 20, 21, 8), (3, 14, 18, 5), (1, 13, 14, 3)])
me_plane_018.materials.append(mat_material_002)
me_plane_018.use_remesh_preserve_volume = False
me_plane_018.use_remesh_preserve_attributes = False
me_plane_018.use_mirror_vertex_groups = False
me_plane_018.update()
me_plane_017 = bpy.data.meshes.new('Plane.017')
me_plane_017.from_pydata([(2.443, -0.2539, 24.49), (2.474, -0.05527, 24.84), (2.421, -0.1125, 24.24), (2.46, -0.3996, 24.69), (2.418, -0.4068, 24.21), (2.472, -0.6141, 24.82), (2.436, -0.5816, 24.41), (2.413, -0.7573, 24.14), (2.404, -0.7492, 24.04), (2.398, -0.613, 23.97), (2.415, -0.1628, 24.17), (1.991, -0.1125, 24.27), (2.014, -0.2539, 24.53), (2.044, -0.05527, 24.88), (2.031, -0.3996, 24.73), (1.986, -0.1628, 24.21), (1.969, -0.613, 24.01), (1.989, -0.4068, 24.25), (2.043, -0.6141, 24.86), (2.006, -0.5816, 24.44), (1.983, -0.7573, 24.18), (1.974, -0.7492, 24.08)], [], [(0, 1, 3, 5, 6, 7, 8, 9, 4, 10, 2), (12, 13, 14, 18, 19, 20, 21, 16, 17, 15, 11), (8, 21, 16, 9), (5, 18, 19, 6), (10, 15, 11, 2), (4, 17, 15, 10), (2, 11, 12, 0), (6, 19, 20, 7), (9, 16, 17, 4), (0, 12, 13, 1), (7, 20, 21, 8), (3, 14, 18, 5), (1, 13, 14, 3)])
me_plane_017.materials.append(mat_material_002)
me_plane_017.use_remesh_preserve_volume = False
me_plane_017.use_remesh_preserve_attributes = False
me_plane_017.use_mirror_vertex_groups = False
me_plane_017.update()
me_plane_016 = bpy.data.meshes.new('Plane.016')
me_plane_016.from_pydata([(2.795, 0.5498, 28.52), (2.823, 0.7932, 28.84), (2.772, 0.6565, 28.25), (2.814, 0.4317, 28.73), (2.773, 0.3611, 28.26), (2.828, 0.2364, 28.89), (2.792, 0.2141, 28.48), (2.771, 0.005187, 28.24), (2.762, -0.0003939, 28.14), (2.755, 0.1256, 28.05), (2.767, 0.5979, 28.19), (2.342, 0.6565, 28.28), (2.366, 0.5498, 28.55), (2.394, 0.7932, 28.88), (2.385, 0.4317, 28.77), (2.337, 0.5979, 28.23), (2.325, 0.1256, 28.09), (2.343, 0.3611, 28.29), (2.399, 0.2364, 28.93), (2.362, 0.2141, 28.51), (2.342, 0.005187, 28.28), (2.333, -0.0003938, 28.17), (2.823, 0.7932, 28.84), (2.814, 0.4317, 28.73), (2.394, 0.7932, 28.88), (2.385, 0.4317, 28.77)], [], [(0, 1, 3, 5, 6, 7, 8, 9, 4, 10, 2), (12, 13, 14, 18, 19, 20, 21, 16, 17, 15, 11), (8, 21, 16, 9), (5, 18, 19, 6), (10, 15, 11, 2), (4, 17, 15, 10), (2, 11, 12, 0), (6, 19, 20, 7), (9, 16, 17, 4), (0, 12, 13, 1), (7, 20, 21, 8), (3, 14, 18, 5), (1, 3, 23, 22), (22, 24, 25, 23), (14, 13, 24, 25), (13, 24, 22, 1), (3, 23, 25, 14)])
me_plane_016.materials.append(mat_material_002)
me_plane_016.use_remesh_preserve_volume = False
me_plane_016.use_remesh_preserve_attributes = False
me_plane_016.use_mirror_vertex_groups = False
me_plane_016.update()
me_plane_015 = bpy.data.meshes.new('Plane.015')
me_plane_015.from_pydata([(2.319, -1.139, 23.07), (2.304, -1.509, 22.9), (2.344, -1.101, 23.36), (2.297, -1.142, 22.82), (2.33, -0.8478, 23.2), (2.277, -1.048, 22.59), (2.307, -0.8268, 22.94), (2.317, -0.5287, 23.05), (2.324, -0.4733, 23.13), (2.336, -0.5417, 23.27), (2.346, -1.021, 23.38), (1.914, -1.101, 23.39), (1.889, -1.139, 23.11), (1.875, -1.509, 22.94), (1.868, -1.142, 22.86), (1.916, -1.021, 23.42), (1.907, -0.5417, 23.31), (1.901, -0.8478, 23.24), (1.847, -1.048, 22.63), (1.878, -0.8268, 22.98), (1.887, -0.5287, 23.08), (1.895, -0.4733, 23.17)], [], [(0, 1, 3, 5, 6, 7, 8, 9, 4, 10, 2), (12, 13, 14, 18, 19, 20, 21, 16, 17, 15, 11), (8, 21, 16, 9), (5, 18, 19, 6), (10, 15, 11, 2), (4, 17, 15, 10), (2, 11, 12, 0), (6, 19, 20, 7), (9, 16, 17, 4), (0, 12, 13, 1), (7, 20, 21, 8), (3, 14, 18, 5), (1, 13, 14, 3)])
me_plane_015.materials.append(mat_material_002)
me_plane_015.use_remesh_preserve_volume = False
me_plane_015.use_remesh_preserve_attributes = False
me_plane_015.use_mirror_vertex_groups = False
me_plane_015.update()
me_plane_014 = bpy.data.meshes.new('Plane.014')
me_plane_014.from_pydata([(2.208, 0.1197, 21.8), (2.225, 0.4776, 21.99), (2.183, 0.1011, 21.51), (2.23, 0.1052, 22.05), (2.194, -0.1617, 21.65), (2.249, -0.004189, 22.28), (2.217, -0.2009, 21.91), (2.206, -0.491, 21.78), (2.198, -0.5401, 21.69), (2.187, -0.4625, 21.56), (2.18, 0.02313, 21.49), (1.753, 0.1011, 21.55), (1.779, 0.1197, 21.84), (1.795, 0.4776, 22.03), (1.8, 0.1052, 22.09), (1.751, 0.02313, 21.52), (1.758, -0.4625, 21.6), (1.765, -0.1617, 21.69), (1.82, -0.004189, 22.31), (1.788, -0.2009, 21.95), (1.777, -0.491, 21.82), (1.769, -0.5401, 21.73)], [], [(0, 1, 3, 5, 6, 7, 8, 9, 4, 10, 2), (12, 13, 14, 18, 19, 20, 21, 16, 17, 15, 11), (8, 21, 16, 9), (5, 18, 19, 6), (10, 15, 11, 2), (4, 17, 15, 10), (2, 11, 12, 0), (6, 19, 20, 7), (9, 16, 17, 4), (0, 12, 13, 1), (7, 20, 21, 8), (3, 14, 18, 5), (1, 13, 14, 3)])
me_plane_014.materials.append(mat_material_002)
me_plane_014.use_remesh_preserve_volume = False
me_plane_014.use_remesh_preserve_attributes = False
me_plane_014.use_mirror_vertex_groups = False
me_plane_014.update()
me_plane_013 = bpy.data.meshes.new('Plane.013')
me_plane_013.from_pydata([(2.054, -1.531, 20.05), (2.019, -1.502, 19.64), (2.066, -1.789, 20.18), (2.047, -1.299, 19.96), (2.082, -1.559, 20.37), (2.048, -1.048, 19.97), (2.076, -1.304, 20.3), (2.104, -1.302, 20.61), (2.111, -1.366, 20.69), (2.109, -1.517, 20.67), (2.073, -1.784, 20.26), (1.637, -1.789, 20.22), (1.625, -1.531, 20.08), (1.59, -1.502, 19.68), (1.617, -1.299, 20.0), (1.644, -1.784, 20.3), (1.68, -1.517, 20.71), (1.653, -1.559, 20.4), (1.618, -1.048, 20.01), (1.647, -1.304, 20.33), (1.674, -1.302, 20.65), (1.681, -1.366, 20.73)], [], [(0, 1, 3, 5, 6, 7, 8, 9, 4, 10, 2), (12, 13, 14, 18, 19, 20, 21, 16, 17, 15, 11), (8, 21, 16, 9), (5, 18, 19, 6), (10, 15, 11, 2), (4, 17, 15, 10), (2, 11, 12, 0), (6, 19, 20, 7), (9, 16, 17, 4), (0, 12, 13, 1), (7, 20, 21, 8), (3, 14, 18, 5), (1, 13, 14, 3)])
me_plane_013.materials.append(mat_material_002)
me_plane_013.use_remesh_preserve_volume = False
me_plane_013.use_remesh_preserve_attributes = False
me_plane_013.use_mirror_vertex_groups = False
me_plane_013.update()
me_plane_012 = bpy.data.meshes.new('Plane.012')
me_plane_012.from_pydata([(2.029, -0.2825, 19.75), (2.06, -0.09536, 20.11), (2.007, -0.133, 19.51), (2.046, -0.4346, 19.95), (2.004, -0.4262, 19.47), (2.057, -0.6532, 20.07), (2.021, -0.6073, 19.66), (1.997, -0.7745, 19.39), (1.988, -0.763, 19.29), (1.983, -0.6247, 19.23), (2.001, -0.1812, 19.44), (1.578, -0.133, 19.54), (1.599, -0.2825, 19.79), (1.631, -0.09536, 20.15), (1.616, -0.4346, 19.99), (1.572, -0.1812, 19.48), (1.553, -0.6247, 19.26), (1.574, -0.4262, 19.51), (1.627, -0.6532, 20.11), (1.591, -0.6073, 19.7), (1.568, -0.7745, 19.43), (1.559, -0.763, 19.33)], [], [(0, 1, 3, 5, 6, 7, 8, 9, 4, 10, 2), (12, 13, 14, 18, 19, 20, 21, 16, 17, 15, 11), (8, 21, 16, 9), (5, 18, 19, 6), (10, 15, 11, 2), (4, 17, 15, 10), (2, 11, 12, 0), (6, 19, 20, 7), (9, 16, 17, 4), (0, 12, 13, 1), (7, 20, 21, 8), (3, 14, 18, 5), (1, 13, 14, 3)])
me_plane_012.materials.append(mat_material_002)
me_plane_012.use_remesh_preserve_volume = False
me_plane_012.use_remesh_preserve_attributes = False
me_plane_012.use_mirror_vertex_groups = False
me_plane_012.update()
me_plane_011 = bpy.data.meshes.new('Plane.011')
me_plane_011.from_pydata([(1.917, -1.218, 18.48), (1.918, -1.623, 18.49), (1.939, -1.062, 18.73), (1.898, -1.324, 18.26), (1.917, -0.8966, 18.48), (1.876, -1.337, 18.01), (1.896, -0.9886, 18.23), (1.893, -0.6735, 18.21), (1.898, -0.5863, 18.26), (1.911, -0.5913, 18.41), (1.938, -0.9797, 18.71), (1.509, -1.062, 18.76), (1.488, -1.218, 18.52), (1.489, -1.623, 18.53), (1.469, -1.324, 18.3), (1.508, -0.9797, 18.75), (1.482, -0.5913, 18.45), (1.488, -0.8966, 18.52), (1.447, -1.337, 18.05), (1.466, -0.9886, 18.27), (1.464, -0.6735, 18.24), (1.469, -0.5863, 18.3)], [], [(0, 1, 3, 5, 6, 7, 8, 9, 4, 10, 2), (12, 13, 14, 18, 19, 20, 21, 16, 17, 15, 11), (8, 21, 16, 9), (5, 18, 19, 6), (10, 15, 11, 2), (4, 17, 15, 10), (2, 11, 12, 0), (6, 19, 20, 7), (9, 16, 17, 4), (0, 12, 13, 1), (7, 20, 21, 8), (3, 14, 18, 5), (1, 13, 14, 3)])
me_plane_011.materials.append(mat_material_002)
me_plane_011.use_remesh_preserve_volume = False
me_plane_011.use_remesh_preserve_attributes = False
me_plane_011.use_mirror_vertex_groups = False
me_plane_011.update()
me_plane_010 = bpy.data.meshes.new('Plane.010')
me_plane_010.from_pydata([(1.788, 1.492, 17.0), (1.792, 1.895, 17.05), (1.765, 1.365, 16.74), (1.809, 1.572, 17.24), (1.785, 1.173, 16.97), (1.83, 1.556, 17.49), (1.807, 1.235, 17.22), (1.807, 0.9192, 17.22), (1.801, 0.8391, 17.15), (1.788, 0.8617, 17.0), (1.766, 1.283, 16.75), (1.336, 1.365, 16.78), (1.359, 1.492, 17.04), (1.362, 1.895, 17.08), (1.379, 1.572, 17.28), (1.336, 1.283, 16.78), (1.358, 0.8617, 17.04), (1.356, 1.173, 17.01), (1.401, 1.556, 17.53), (1.378, 1.235, 17.26), (1.377, 0.9192, 17.25), (1.372, 0.8391, 17.19)], [], [(0, 1, 3, 5, 6, 7, 8, 9, 4, 10, 2), (12, 13, 14, 18, 19, 20, 21, 16, 17, 15, 11), (8, 21, 16, 9), (5, 18, 19, 6), (10, 15, 11, 2), (4, 17, 15, 10), (2, 11, 12, 0), (6, 19, 20, 7), (9, 16, 17, 4), (0, 12, 13, 1), (7, 20, 21, 8), (3, 14, 18, 5), (1, 13, 14, 3)])
me_plane_010.materials.append(mat_material_002)
me_plane_010.use_remesh_preserve_volume = False
me_plane_010.use_remesh_preserve_attributes = False
me_plane_010.use_mirror_vertex_groups = False
me_plane_010.update()
me_plane_009 = bpy.data.meshes.new('Plane.009')
me_plane_009.from_pydata([(1.675, 0.7925, 15.71), (1.71, 0.7947, 16.11), (1.662, 1.04, 15.56), (1.684, 0.568, 15.81), (1.647, 0.7961, 15.39), (1.685, 0.3167, 15.83), (1.655, 0.5464, 15.48), (1.627, 0.5206, 15.17), (1.62, 0.578, 15.08), (1.62, 0.7302, 15.09), (1.654, 1.028, 15.48), (1.232, 1.04, 15.6), (1.246, 0.7925, 15.75), (1.281, 0.7947, 16.15), (1.255, 0.568, 15.85), (1.225, 1.028, 15.51), (1.191, 0.7302, 15.12), (1.218, 0.7961, 15.43), (1.256, 0.3167, 15.86), (1.225, 0.5464, 15.52), (1.198, 0.5206, 15.2), (1.19, 0.578, 15.12)], [], [(0, 1, 3, 5, 6, 7, 8, 9, 4, 10, 2), (12, 13, 14, 18, 19, 20, 21, 16, 17, 15, 11), (8, 21, 16, 9), (5, 18, 19, 6), (10, 15, 11, 2), (4, 17, 15, 10), (2, 11, 12, 0), (6, 19, 20, 7), (9, 16, 17, 4), (0, 12, 13, 1), (7, 20, 21, 8), (3, 14, 18, 5), (1, 13, 14, 3)])
me_plane_009.materials.append(mat_material_002)
me_plane_009.use_remesh_preserve_volume = False
me_plane_009.use_remesh_preserve_attributes = False
me_plane_009.use_mirror_vertex_groups = False
me_plane_009.update()
me_plane_008 = bpy.data.meshes.new('Plane.008')
me_plane_008.from_pydata([(1.518, -0.4764, 13.92), (1.549, -0.6663, 14.27), (1.516, -0.1857, 13.9), (1.517, -0.7232, 13.9), (1.493, -0.3209, 13.64), (1.507, -0.9495, 13.79), (1.49, -0.5831, 13.6), (1.465, -0.4563, 13.31), (1.461, -0.3647, 13.26), (1.467, -0.2338, 13.34), (1.51, -0.1575, 13.82), (1.087, -0.1857, 13.94), (1.089, -0.4764, 13.95), (1.12, -0.6663, 14.31), (1.087, -0.7232, 13.94), (1.08, -0.1575, 13.86), (1.038, -0.2338, 13.37), (1.064, -0.3209, 13.67), (1.078, -0.9495, 13.83), (1.061, -0.5831, 13.63), (1.035, -0.4563, 13.35), (1.031, -0.3647, 13.3)], [], [(0, 1, 3, 5, 6, 7, 8, 9, 4, 10, 2), (12, 13, 14, 18, 19, 20, 21, 16, 17, 15, 11), (8, 21, 16, 9), (5, 18, 19, 6), (10, 15, 11, 2), (4, 17, 15, 10), (2, 11, 12, 0), (6, 19, 20, 7), (9, 16, 17, 4), (0, 12, 13, 1), (7, 20, 21, 8), (3, 14, 18, 5), (1, 13, 14, 3)])
me_plane_008.materials.append(mat_material_002)
me_plane_008.use_remesh_preserve_volume = False
me_plane_008.use_remesh_preserve_attributes = False
me_plane_008.use_mirror_vertex_groups = False
me_plane_008.update()
me_plane_007 = bpy.data.meshes.new('Plane.007')
me_plane_007.from_pydata([(1.358, 0.4687, 12.09), (1.374, 0.8289, 12.27), (1.333, 0.4464, 11.8), (1.38, 0.4572, 12.34), (1.345, 0.1854, 11.94), (1.4, 0.3506, 12.56), (1.368, 0.1494, 12.2), (1.357, -0.1422, 12.08), (1.349, -0.1925, 11.99), (1.338, -0.1165, 11.86), (1.331, 0.3681, 11.77), (0.9036, 0.4464, 11.84), (0.9289, 0.4687, 12.13), (0.945, 0.8289, 12.31), (0.9504, 0.4572, 12.37), (0.9012, 0.3681, 11.81), (0.9085, -0.1165, 11.89), (0.9157, 0.1854, 11.98), (0.9703, 0.3506, 12.6), (0.9386, 0.1494, 12.24), (0.9279, -0.1422, 12.12), (0.92, -0.1925, 12.03)], [], [(0, 1, 3, 5, 6, 7, 8, 9, 4, 10, 2), (12, 13, 14, 18, 19, 20, 21, 16, 17, 15, 11), (8, 21, 16, 9), (5, 18, 19, 6), (10, 15, 11, 2), (4, 17, 15, 10), (2, 11, 12, 0), (6, 19, 20, 7), (9, 16, 17, 4), (0, 12, 13, 1), (7, 20, 21, 8), (3, 14, 18, 5), (1, 13, 14, 3)])
me_plane_007.materials.append(mat_material_002)
me_plane_007.use_remesh_preserve_volume = False
me_plane_007.use_remesh_preserve_attributes = False
me_plane_007.use_mirror_vertex_groups = False
me_plane_007.update()
me_plane_006 = bpy.data.meshes.new('Plane.006')
me_plane_006.from_pydata([(1.259, -0.7619, 10.96), (1.233, -1.041, 10.66), (1.284, -0.8367, 11.24), (1.239, -0.6695, 10.73), (1.28, -0.5444, 11.19), (1.223, -0.4937, 10.55), (1.259, -0.4238, 10.96), (1.278, -0.189, 11.17), (1.286, -0.1715, 11.27), (1.295, -0.2868, 11.37), (1.288, -0.7717, 11.29), (0.8542, -0.8367, 11.27), (0.8296, -0.7619, 10.99), (0.8041, -1.041, 10.7), (0.8096, -0.6695, 10.77), (0.8586, -0.7717, 11.33), (0.8657, -0.2868, 11.41), (0.8502, -0.5444, 11.23), (0.794, -0.4937, 10.59), (0.8297, -0.4238, 10.99), (0.8481, -0.189, 11.21), (0.8571, -0.1715, 11.31)], [], [(0, 1, 3, 5, 6, 7, 8, 9, 4, 10, 2), (12, 13, 14, 18, 19, 20, 21, 16, 17, 15, 11), (8, 21, 16, 9), (5, 18, 19, 6), (10, 15, 11, 2), (4, 17, 15, 10), (2, 11, 12, 0), (6, 19, 20, 7), (9, 16, 17, 4), (0, 12, 13, 1), (7, 20, 21, 8), (3, 14, 18, 5), (1, 13, 14, 3)])
me_plane_006.materials.append(mat_material_002)
me_plane_006.use_remesh_preserve_volume = False
me_plane_006.use_remesh_preserve_attributes = False
me_plane_006.use_mirror_vertex_groups = False
me_plane_006.update()
me_plane_005 = bpy.data.meshes.new('Plane.005')
me_plane_005.from_pydata([(0.9431, -0.0181, 7.346), (0.9615, 0.3275, 7.556), (0.9177, -0.01888, 7.056), (0.9645, -0.04774, 7.59), (0.9281, -0.2894, 7.174), (0.9836, -0.1708, 7.809), (0.9507, -0.3447, 7.433), (0.9382, -0.6265, 7.289), (0.93, -0.6699, 7.195), (0.919, -0.5844, 7.07), (0.9149, -0.09496, 7.023), (0.4884, -0.01888, 7.093), (0.5137, -0.0181, 7.383), (0.5321, 0.3275, 7.593), (0.5351, -0.04774, 7.628), (0.4855, -0.09496, 7.06), (0.4896, -0.5844, 7.107), (0.4988, -0.2894, 7.212), (0.5543, -0.1708, 7.846), (0.5214, -0.3447, 7.47), (0.5088, -0.6265, 7.327), (0.5006, -0.6699, 7.233)], [], [(0, 1, 3, 5, 6, 7, 8, 9, 4, 10, 2), (12, 13, 14, 18, 19, 20, 21, 16, 17, 15, 11), (8, 21, 16, 9), (5, 18, 19, 6), (10, 15, 11, 2), (4, 17, 15, 10), (2, 11, 12, 0), (6, 19, 20, 7), (9, 16, 17, 4), (0, 12, 13, 1), (7, 20, 21, 8), (3, 14, 18, 5), (1, 13, 14, 3)])
me_plane_005.materials.append(mat_material_002)
me_plane_005.use_remesh_preserve_volume = False
me_plane_005.use_remesh_preserve_attributes = False
me_plane_005.use_mirror_vertex_groups = False
me_plane_005.update()
me_plane_004 = bpy.data.meshes.new('Plane.004')
me_plane_004.from_pydata([(1.105, -1.855, 9.198), (1.07, -1.829, 8.795), (1.117, -2.113, 9.333), (1.097, -1.624, 9.11), (1.133, -1.882, 9.517), (1.098, -1.373, 9.117), (1.127, -1.626, 9.445), (1.154, -1.623, 9.761), (1.162, -1.686, 9.842), (1.16, -1.838, 9.825), (1.124, -2.107, 9.415), (0.6876, -2.113, 9.37), (0.6758, -1.855, 9.235), (0.6406, -1.829, 8.833), (0.6681, -1.624, 9.148), (0.6948, -2.107, 9.453), (0.7307, -1.838, 9.863), (0.7037, -1.882, 9.554), (0.6688, -1.373, 9.155), (0.6974, -1.626, 9.483), (0.725, -1.623, 9.798), (0.7322, -1.686, 9.88)], [], [(0, 1, 3, 5, 6, 7, 8, 9, 4, 10, 2), (12, 13, 14, 18, 19, 20, 21, 16, 17, 15, 11), (8, 21, 16, 9), (5, 18, 19, 6), (10, 15, 11, 2), (4, 17, 15, 10), (2, 11, 12, 0), (6, 19, 20, 7), (9, 16, 17, 4), (0, 12, 13, 1), (7, 20, 21, 8), (3, 14, 18, 5), (1, 13, 14, 3)])
me_plane_004.materials.append(mat_material_002)
me_plane_004.use_remesh_preserve_volume = False
me_plane_004.use_remesh_preserve_attributes = False
me_plane_004.use_mirror_vertex_groups = False
me_plane_004.update()
me_plane_003 = bpy.data.meshes.new('Plane.003')
me_plane_003.from_pydata([(0.7515, 1.085, 5.155), (0.7767, 0.802, 5.443), (0.7571, 1.369, 5.219), (0.7441, 0.8527, 5.071), (0.7318, 1.314, 4.93), (0.7294, 0.6665, 4.903), (0.722, 1.073, 4.819), (0.7009, 1.277, 4.577), (0.699, 1.379, 4.556), (0.7088, 1.482, 4.667), (0.7513, 1.418, 5.153), (0.3277, 1.369, 5.257), (0.3221, 1.085, 5.193), (0.3473, 0.802, 5.481), (0.3148, 0.8527, 5.109), (0.3219, 1.418, 5.191), (0.2794, 1.482, 4.705), (0.3024, 1.314, 4.968), (0.3, 0.6665, 4.94), (0.2927, 1.073, 4.856), (0.2715, 1.277, 4.615), (0.2697, 1.379, 4.594)], [], [(0, 1, 3, 5, 6, 7, 8, 9, 4, 10, 2), (12, 13, 14, 18, 19, 20, 21, 16, 17, 15, 11), (8, 21, 16, 9), (5, 18, 19, 6), (10, 15, 11, 2), (4, 17, 15, 10), (2, 11, 12, 0), (6, 19, 20, 7), (9, 16, 17, 4), (0, 12, 13, 1), (7, 20, 21, 8), (3, 14, 18, 5), (1, 13, 14, 3)])
me_plane_003.materials.append(mat_material_002)
me_plane_003.use_remesh_preserve_volume = False
me_plane_003.use_remesh_preserve_attributes = False
me_plane_003.use_mirror_vertex_groups = False
me_plane_003.update()
me_plane_002 = bpy.data.meshes.new('Plane.002')
me_plane_002.from_pydata([(0.8058, 1.401, 5.776), (0.831, 1.118, 6.064), (0.8114, 1.685, 5.84), (0.7984, 1.168, 5.692), (0.7861, 1.629, 5.551), (0.7837, 0.9822, 5.523), (0.7763, 1.389, 5.439), (0.7552, 1.593, 5.198), (0.7533, 1.694, 5.177), (0.7631, 1.798, 5.288), (0.8056, 1.734, 5.774), (0.382, 1.685, 5.878), (0.3764, 1.401, 5.813), (0.4016, 1.118, 6.102), (0.3691, 1.168, 5.73), (0.3762, 1.734, 5.811), (0.3337, 1.798, 5.326), (0.3567, 1.629, 5.588), (0.3543, 0.9822, 5.561), (0.347, 1.389, 5.477), (0.3258, 1.593, 5.235), (0.324, 1.694, 5.214)], [], [(0, 1, 3, 5, 6, 7, 8, 9, 4, 10, 2), (12, 13, 14, 18, 19, 20, 21, 16, 17, 15, 11), (8, 21, 16, 9), (5, 18, 19, 6), (10, 15, 11, 2), (4, 17, 15, 10), (2, 11, 12, 0), (6, 19, 20, 7), (9, 16, 17, 4), (0, 12, 13, 1), (7, 20, 21, 8), (3, 14, 18, 5), (1, 13, 14, 3)])
me_plane_002.materials.append(mat_material_002)
me_plane_002.use_remesh_preserve_volume = False
me_plane_002.use_remesh_preserve_attributes = False
me_plane_002.use_mirror_vertex_groups = False
me_plane_002.update()

# ---- objects
ob_plane_020 = bpy.data.objects.new('Plane.020', me_plane)
ob_cylinder_010 = bpy.data.objects.new('Cylinder.010', me_cylinder_011)
ob_plane_019 = bpy.data.objects.new('Plane.019', me_plane_021)
ob_cylinder_009 = bpy.data.objects.new('Cylinder.009', me_cylinder_010)
ob_cylinder_008 = bpy.data.objects.new('Cylinder.008', me_cylinder_009)
ob_cylinder_007 = bpy.data.objects.new('Cylinder.007', me_cylinder_008)
ob_cylinder_006 = bpy.data.objects.new('Cylinder.006', me_cylinder_007)
ob_cylinder_005 = bpy.data.objects.new('Cylinder.005', me_cylinder_006)
ob_cylinder_004 = bpy.data.objects.new('Cylinder.004', me_cylinder_005)
ob_cylinder_003 = bpy.data.objects.new('Cylinder.003', me_cylinder_004)
ob_cylinder_002 = bpy.data.objects.new('Cylinder.002', me_cylinder_003)
ob_cylinder_000 = bpy.data.objects.new('Cylinder.000', me_cylinder_002)
ob_cylinder_001 = bpy.data.objects.new('Cylinder.001', me_cylinder_001)
ob_plane_018 = bpy.data.objects.new('Plane.018', me_plane_020)
ob_plane_017 = bpy.data.objects.new('Plane.017', me_plane_019)
ob_plane_016 = bpy.data.objects.new('Plane.016', me_plane_018)
ob_plane_015 = bpy.data.objects.new('Plane.015', me_plane_017)
ob_plane_014 = bpy.data.objects.new('Plane.014', me_plane_016)
ob_plane_013 = bpy.data.objects.new('Plane.013', me_plane_015)
ob_plane_012 = bpy.data.objects.new('Plane.012', me_plane_014)
ob_plane_011 = bpy.data.objects.new('Plane.011', me_plane_013)
ob_plane_010 = bpy.data.objects.new('Plane.010', me_plane_012)
ob_plane_009 = bpy.data.objects.new('Plane.009', me_plane_011)
ob_plane_008 = bpy.data.objects.new('Plane.008', me_plane_010)
ob_plane_007 = bpy.data.objects.new('Plane.007', me_plane_009)
ob_plane_006 = bpy.data.objects.new('Plane.006', me_plane_008)
ob_plane_005 = bpy.data.objects.new('Plane.005', me_plane_007)
ob_plane_004 = bpy.data.objects.new('Plane.004', me_plane_006)
ob_plane_003 = bpy.data.objects.new('Plane.003', me_plane_005)
ob_plane_002 = bpy.data.objects.new('Plane.002', me_plane_004)
ob_plane_001 = bpy.data.objects.new('Plane.001', me_plane_003)
ob_plane = bpy.data.objects.new('Plane', me_plane_002)

# ---- transforms, parenting, visibility, modifiers, constraints
ob_plane_020.location = (0.1296, -0.003661, -14.99)
ob_plane_020.rotation_euler = (-0.0, 1.571, 0.0)
ob_plane_020.scale = (14.94, 3.0, 1.644)
ob_plane_020.lineart.crease_threshold = 0.0
ob_cylinder_010.location = (0.1463, -0.00335, -14.97)
ob_cylinder_010.rotation_euler = (0.0, -0.08727, 0.0)
ob_cylinder_010.lineart.crease_threshold = 0.0
ob_plane_019.location = (0.1463, -0.00335, -14.97)
ob_plane_019.rotation_euler = (0.0, -0.08727, 0.0)
ob_plane_019.lineart.crease_threshold = 0.0
ob_cylinder_009.location = (0.1463, -0.00335, -14.97)
ob_cylinder_009.rotation_euler = (0.0, -0.08727, 0.0)
ob_cylinder_009.lineart.crease_threshold = 0.0
ob_cylinder_008.location = (0.1463, -0.00335, -14.97)
ob_cylinder_008.rotation_euler = (0.0, -0.08727, 0.0)
ob_cylinder_008.lineart.crease_threshold = 0.0
ob_cylinder_007.location = (0.1463, -0.00335, -14.97)
ob_cylinder_007.rotation_euler = (0.0, -0.08727, 0.0)
ob_cylinder_007.lineart.crease_threshold = 0.0
ob_cylinder_006.location = (0.1463, -0.00335, -14.97)
ob_cylinder_006.rotation_euler = (0.0, -0.08727, 0.0)
ob_cylinder_006.lineart.crease_threshold = 0.0
ob_cylinder_005.location = (0.1463, -0.00335, -14.97)
ob_cylinder_005.rotation_euler = (0.0, -0.08727, 0.0)
ob_cylinder_005.lineart.crease_threshold = 0.0
ob_cylinder_004.location = (0.1463, -0.00335, -14.97)
ob_cylinder_004.rotation_euler = (0.0, -0.08727, 0.0)
ob_cylinder_004.lineart.crease_threshold = 0.0
ob_cylinder_003.location = (0.1463, -0.00335, -14.97)
ob_cylinder_003.rotation_euler = (0.0, -0.08727, 0.0)
ob_cylinder_003.lineart.crease_threshold = 0.0
ob_cylinder_002.location = (0.1463, -0.00335, -14.97)
ob_cylinder_002.rotation_euler = (0.0, -0.08727, 0.0)
ob_cylinder_002.lineart.crease_threshold = 0.0
ob_cylinder_000.location = (0.1463, -0.00335, -14.97)
ob_cylinder_000.rotation_euler = (0.0, -0.08727, 0.0)
ob_cylinder_000.lineart.crease_threshold = 0.0
ob_cylinder_001.location = (0.1463, -0.00335, -14.97)
ob_cylinder_001.rotation_euler = (0.0, -0.08727, 0.0)
ob_cylinder_001.lineart.crease_threshold = 0.0
ob_plane_018.location = (0.1463, -0.00335, -14.97)
ob_plane_018.rotation_euler = (0.0, -0.08727, 0.0)
ob_plane_018.lineart.crease_threshold = 0.0
ob_plane_017.location = (0.1463, -0.00335, -14.97)
ob_plane_017.rotation_euler = (0.0, -0.08727, 0.0)
ob_plane_017.lineart.crease_threshold = 0.0
ob_plane_016.location = (0.1463, -0.00335, -14.97)
ob_plane_016.rotation_euler = (0.0, -0.08727, 0.0)
ob_plane_016.lineart.crease_threshold = 0.0
ob_plane_015.location = (0.1463, -0.00335, -14.97)
ob_plane_015.rotation_euler = (0.0, -0.08727, 0.0)
ob_plane_015.lineart.crease_threshold = 0.0
ob_plane_014.location = (0.1463, -0.00335, -14.97)
ob_plane_014.rotation_euler = (0.0, -0.08727, 0.0)
ob_plane_014.lineart.crease_threshold = 0.0
ob_plane_013.location = (0.1463, -0.00335, -14.97)
ob_plane_013.rotation_euler = (0.0, -0.08727, 0.0)
ob_plane_013.lineart.crease_threshold = 0.0
ob_plane_012.location = (0.1463, -0.00335, -14.97)
ob_plane_012.rotation_euler = (0.0, -0.08727, 0.0)
ob_plane_012.lineart.crease_threshold = 0.0
ob_plane_011.location = (0.1463, -0.00335, -14.97)
ob_plane_011.rotation_euler = (0.0, -0.08727, 0.0)
ob_plane_011.lineart.crease_threshold = 0.0
ob_plane_010.location = (0.1463, -0.00335, -14.97)
ob_plane_010.rotation_euler = (0.0, -0.08727, 0.0)
ob_plane_010.lineart.crease_threshold = 0.0
ob_plane_009.location = (0.1463, -0.00335, -14.97)
ob_plane_009.rotation_euler = (0.0, -0.08727, 0.0)
ob_plane_009.lineart.crease_threshold = 0.0
ob_plane_008.location = (0.1463, -0.003349, -14.97)
ob_plane_008.rotation_euler = (0.0, -0.08727, 0.0)
ob_plane_008.lineart.crease_threshold = 0.0
ob_plane_007.location = (0.1463, -0.00335, -14.97)
ob_plane_007.rotation_euler = (0.0, -0.08727, 0.0)
ob_plane_007.lineart.crease_threshold = 0.0
ob_plane_006.location = (0.1463, -0.00335, -14.97)
ob_plane_006.rotation_euler = (0.0, -0.08727, 0.0)
ob_plane_006.lineart.crease_threshold = 0.0
ob_plane_005.location = (0.1463, -0.00335, -14.97)
ob_plane_005.rotation_euler = (0.0, -0.08727, 0.0)
ob_plane_005.lineart.crease_threshold = 0.0
ob_plane_004.location = (0.1463, -0.00335, -14.97)
ob_plane_004.rotation_euler = (0.0, -0.08727, 0.0)
ob_plane_004.lineart.crease_threshold = 0.0
ob_plane_003.location = (0.1463, -0.00335, -14.97)
ob_plane_003.rotation_euler = (0.0, -0.08727, 0.0)
ob_plane_003.lineart.crease_threshold = 0.0
ob_plane_002.location = (0.1463, -0.00335, -14.97)
ob_plane_002.rotation_euler = (0.0, -0.08727, 0.0)
ob_plane_002.lineart.crease_threshold = 0.0
ob_plane_001.location = (0.1463, -0.00335, -14.97)
ob_plane_001.rotation_euler = (0.0, -0.08727, 0.0)
ob_plane_001.lineart.crease_threshold = 0.0
ob_plane.location = (0.1463, -0.00335, -14.97)
ob_plane.rotation_euler = (0.0, -0.08727, 0.0)
ob_plane.lineart.crease_threshold = 0.0

# ---- collection membership
col_collection_1.objects.link(ob_plane_020)
col_collection_1.objects.link(ob_cylinder_010)
col_collection_1.objects.link(ob_plane_019)
col_collection_1.objects.link(ob_cylinder_009)
col_collection_1.objects.link(ob_cylinder_008)
col_collection_1.objects.link(ob_cylinder_007)
col_collection_1.objects.link(ob_cylinder_006)
col_collection_1.objects.link(ob_cylinder_005)
col_collection_1.objects.link(ob_cylinder_004)
col_collection_1.objects.link(ob_cylinder_003)
col_collection_1.objects.link(ob_cylinder_002)
col_collection_1.objects.link(ob_cylinder_000)
col_collection_1.objects.link(ob_cylinder_001)
col_collection_1.objects.link(ob_plane_018)
col_collection_1.objects.link(ob_plane_017)
col_collection_1.objects.link(ob_plane_016)
col_collection_1.objects.link(ob_plane_015)
col_collection_1.objects.link(ob_plane_014)
col_collection_1.objects.link(ob_plane_013)
col_collection_1.objects.link(ob_plane_012)
col_collection_1.objects.link(ob_plane_011)
col_collection_1.objects.link(ob_plane_010)
col_collection_1.objects.link(ob_plane_009)
col_collection_1.objects.link(ob_plane_008)
col_collection_1.objects.link(ob_plane_007)
col_collection_1.objects.link(ob_plane_006)
col_collection_1.objects.link(ob_plane_005)
col_collection_1.objects.link(ob_plane_004)
col_collection_1.objects.link(ob_plane_003)
col_collection_1.objects.link(ob_plane_002)
col_collection_1.objects.link(ob_plane_001)
col_collection_1.objects.link(ob_plane)

# ---- scene / render settings (as saved in the file)
scene.frame_start = 1; scene.frame_end = 250; scene.frame_set(1)
scene.render.engine = 'BLENDER_EEVEE_NEXT'
scene.render.resolution_percentage = 50
scene.render.dither_intensity = 0.0
scene.cycles.use_denoising = False
scene.cycles.samples = 128
scene.cycles.sampling_pattern = 'TABULATED_SOBOL'
scene.cycles.use_adaptive_sampling = False
scene.cycles.use_light_tree = False
scene.cycles.blur_glossy = 0.0
scene.cycles.sample_clamp_indirect = 0.0
scene.view_settings.view_transform = 'Standard'
bpy.context.view_layer.update()

# ---- added for rendering (the .blend has no active camera and no usable light): camera, sun
cam_auto = bpy.data.cameras.new('AutoCamera')
cam_auto.lens = 50.0
cam_auto.sensor_width = 36.0
cam_auto.clip_end = 1000.0
ob_auto_camera = bpy.data.objects.new('AutoCamera', cam_auto)
scene.collection.objects.link(ob_auto_camera)
ob_auto_camera.location = (28.3924, -33.8507, 22.5122)
ob_auto_camera.rotation_euler = (1.09748, -7.21219e-08, 0.694738)
scene.camera = ob_auto_camera
light_auto_sun = bpy.data.lights.new('AutoSun', 'SUN')
light_auto_sun.energy = 3.0
light_auto_sun.angle = 0.0523599
ob_auto_sun = bpy.data.objects.new('AutoSun', light_auto_sun)
scene.collection.objects.link(ob_auto_sun)
ob_auto_sun.rotation_euler = (0.872665, 0.174533, 0.523599)
bpy.context.view_layer.update()
